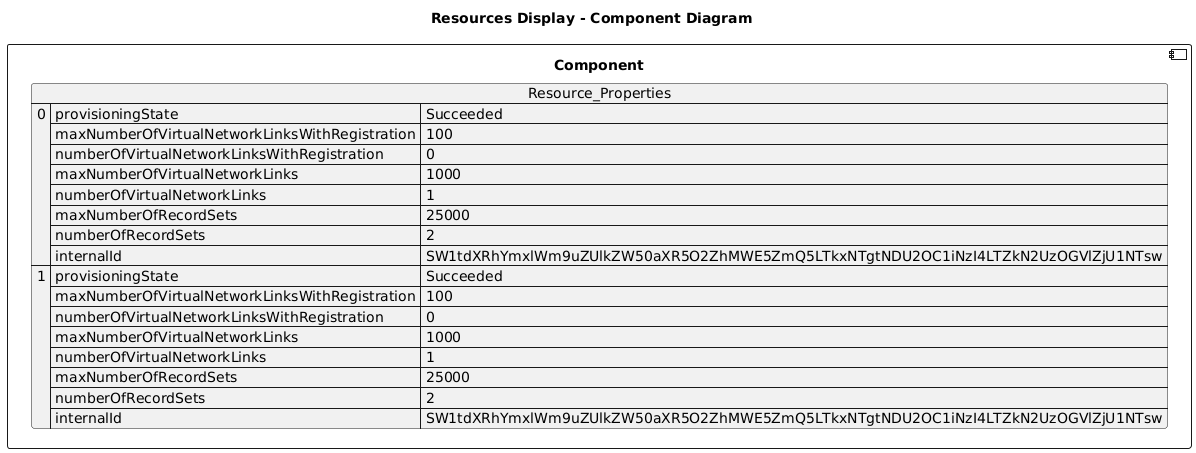

The diagram above was rendered by PlantUML. Its source (embedded in the PNG):
@startuml

title Resources Display - Component Diagram

component Component {

json  Resource_Properties {
  "0": {
    "provisioningState": "Succeeded",
    "maxNumberOfVirtualNetworkLinksWithRegistration": 100,
    "numberOfVirtualNetworkLinksWithRegistration": 0,
    "maxNumberOfVirtualNetworkLinks": 1000,
    "numberOfVirtualNetworkLinks": 1,
    "maxNumberOfRecordSets": 25000,
    "numberOfRecordSets": 2,
    "internalId": "SW1tdXRhYmxlWm9uZUlkZW50aXR5O2ZhMWE5ZmQ5LTkxNTgtNDU2OC1iNzI4LTZkN2UzOGVlZjU1NTsw"
  },
  "1": {
    "provisioningState": "Succeeded",
    "maxNumberOfVirtualNetworkLinksWithRegistration": 100,
    "numberOfVirtualNetworkLinksWithRegistration": 0,
    "maxNumberOfVirtualNetworkLinks": 1000,
    "numberOfVirtualNetworkLinks": 1,
    "maxNumberOfRecordSets": 25000,
    "numberOfRecordSets": 2,
    "internalId": "SW1tdXRhYmxlWm9uZUlkZW50aXR5O2ZhMWE5ZmQ5LTkxNTgtNDU2OC1iNzI4LTZkN2UzOGVlZjU1NTsw"
  }
}
}
@enduml